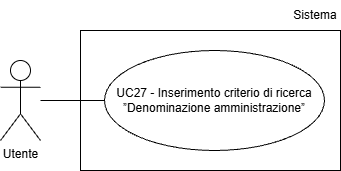

The diagram above was exported from draw.io. Its source (the exported page's mxGraphModel, read from the mxfile embedded in the PNG):
<mxGraphModel dx="1042" dy="561" grid="1" gridSize="10" guides="1" tooltips="1" connect="1" arrows="1" fold="1" page="1" pageScale="1" pageWidth="827" pageHeight="1169" math="0" shadow="0">
  <root>
    <mxCell id="0" />
    <mxCell id="1" parent="0" />
    <mxCell id="j2i1oAVef7Pxut9yBuAo-1" parent="1" style="shape=umlActor;verticalLabelPosition=bottom;verticalAlign=top;html=1;outlineConnect=0;" value="Utente" vertex="1">
      <mxGeometry height="80" width="40" x="200" y="210" as="geometry" />
    </mxCell>
    <mxCell id="j2i1oAVef7Pxut9yBuAo-3" parent="1" style="ellipse;whiteSpace=wrap;html=1;align=center;" value="UC27 - Inserimento criterio di ricerca ”Denominazione amministrazione”" vertex="1">
      <mxGeometry height="100" width="220" x="304" y="200" as="geometry" />
    </mxCell>
    <mxCell id="j2i1oAVef7Pxut9yBuAo-4" edge="1" parent="1" style="endArrow=none;html=1;rounded=0;entryX=0;entryY=0.5;entryDx=0;entryDy=0;" target="j2i1oAVef7Pxut9yBuAo-3">
      <mxGeometry height="50" relative="1" width="50" as="geometry">
        <mxPoint x="240" y="250" as="sourcePoint" />
      </mxGeometry>
    </mxCell>
    <mxCell id="BVOkrUtPZCZtvgpj7cnS-1" parent="1" style="rounded=0;whiteSpace=wrap;html=1;fillColor=none;" value="" vertex="1">
      <mxGeometry height="140" width="260" x="280" y="180" as="geometry" />
    </mxCell>
    <mxCell id="BVOkrUtPZCZtvgpj7cnS-2" parent="1" style="text;html=1;whiteSpace=wrap;strokeColor=none;fillColor=none;align=center;verticalAlign=middle;rounded=0;" value="Sistema" vertex="1">
      <mxGeometry height="30" width="50" x="490" y="150" as="geometry" />
    </mxCell>
  </root>
</mxGraphModel>